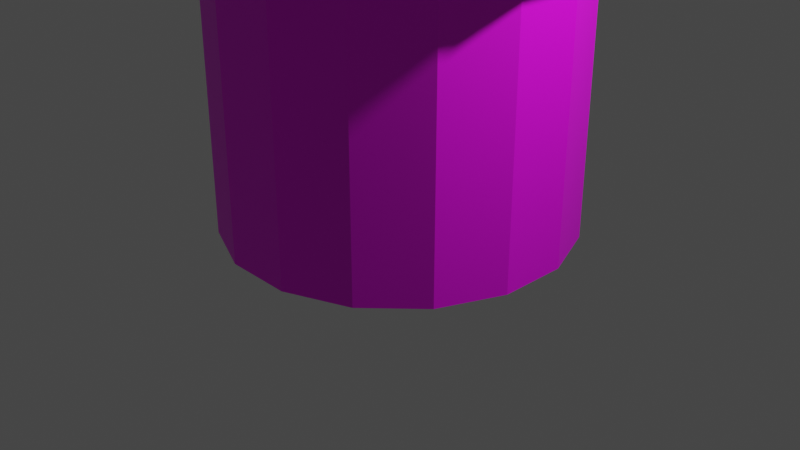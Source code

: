 # Source: Dome_16side_horned_base.blend  (saved by Blender 2.90.8; exported with 4.5.12 LTS)
import bpy
from mathutils import Matrix  # noqa: F401  (used for matrix-valued properties, if any)

bpy.ops.wm.read_factory_settings(use_empty=True)
scene = bpy.context.scene
scene.name = 'Scene'

# ---- collections
col_collection = bpy.data.collections.new('Collection'); scene.collection.children.link(col_collection)

# ---- images (referenced by path relative to the original .blend; pixels are not part of the script)
import os
ASSET_DIR = os.environ.get("B2B_ASSET_DIR", "")  # directory of the original .blend (textures are referenced by path, not embedded)
HERE = os.path.dirname(os.path.abspath(__file__))  # packed textures are extracted next to this script under _unpacked/

def load_image(name, relpath, width, height, colorspace="sRGB"):
    """Load a texture the original file referenced (path relative to the .blend, or extracted next to this script)."""
    p = next((c for c in (os.path.join(HERE, relpath), os.path.join(ASSET_DIR, relpath)) if relpath and os.path.exists(c)), "")
    if p:
        img = bpy.data.images.load(p, check_existing=True)
        img.name = name
    else:  # same state as the original file: an image datablock whose file is absent (Cycles renders it pink)
        img = bpy.data.images.new(name, width, height)
        img.source = "FILE"
        img.filepath = "//" + (relpath or name)
    img.colorspace_settings.name = colorspace
    return img
img_texture_structures_png = load_image('Texture_Structures.png', 'Texture_Structures.png', 1024, 1024, 'sRGB')

# ---- materials (node trees are filled in below, after node groups)
mat_texture_dome_16side_horned_base = bpy.data.materials.new('Texture_Dome_16side_Horned_Base')
mat_texture_dome_16side_horned_base.use_transparent_shadow = False

# ---- material node trees
mat_texture_dome_16side_horned_base.use_nodes = True; mat_texture_dome_16side_horned_base.node_tree.nodes.clear()
_N = mat_texture_dome_16side_horned_base.node_tree.nodes; _L = mat_texture_dome_16side_horned_base.node_tree.links
n0 = _N.new('ShaderNodeBsdfPrincipled'); n0.name = 'Principled BSDF'; n0.location = (10, 300)
n0.distribution = 'GGX'
n0.subsurface_method = 'BURLEY'
n0.inputs[3].default_value = 1.45
n0.inputs[27].default_value = (0.0, 0.0, 0.0, 1.0)
n0.inputs[28].default_value = 1.0
n1 = _N.new('ShaderNodeOutputMaterial'); n1.name = 'Material Output'; n1.location = (300, 300)
n2 = _N.new('ShaderNodeTexImage'); n2.name = 'Image Texture'; n2.location = (-414, 227)
n2.image = img_texture_structures_png
_L.new(n0.outputs[0], n1.inputs[0])
_L.new(n2.outputs[0], n0.inputs[0])
n1.is_active_output = True

# ---- world
world_world = bpy.data.worlds.new('World'); scene.world = world_world
world_world.use_nodes = True; world_world.node_tree.nodes.clear()
_N = world_world.node_tree.nodes; _L = world_world.node_tree.links
n0 = _N.new('ShaderNodeOutputWorld'); n0.name = 'World Output'; n0.location = (300, 300)
n1 = _N.new('ShaderNodeBackground'); n1.name = 'Background'; n1.location = (10, 300)
n1.inputs[0].default_value = (0.05088, 0.05088, 0.05088, 1.0)
_L.new(n1.outputs[0], n0.inputs[0])
n0.is_active_output = True
world_world.color = (0.05088, 0.05088, 0.05088)
world_world.use_sun_shadow = False
world_world.sun_shadow_jitter_overblur = 0.0

# ---- cameras
cam_camera = bpy.data.cameras.new('Camera')
cam_camera.clip_end = 100.0
cam_camera.ortho_scale = 7.314

# ---- lights
light_light = bpy.data.lights.new('Light', 'POINT')
light_light.transmission_factor = 0.0
light_light.energy = 1000.0
light_light.shadow_soft_size = 0.1
light_light.shadow_maximum_resolution = 0.006
light_light.use_absolute_resolution = True

# ---- meshes
me_cylinder_038 = bpy.data.meshes.new('Cylinder.038')
me_cylinder_038.from_pydata([(-0.3534, 1.777, -1.192e-07), (-0.3534, 1.777, 3.179), (0.3534, 1.777, -1.192e-07), (0.3534, 1.777, 3.179), (1.006, 1.506, -1.192e-07), (1.006, 1.506, 3.179), (1.506, 1.006, -1.192e-07), (1.506, 1.006, 3.179), (1.777, 0.3534, -1.192e-07), (1.777, 0.3534, 3.179), (1.777, -0.3534, -1.192e-07), (1.777, -0.3534, 3.179), (1.506, -1.006, -1.192e-07), (1.506, -1.006, 3.179), (1.006, -1.506, 3.179), (0.3534, -1.777, 3.179), (-0.3534, -1.777, 3.179), (-1.006, -1.506, 3.179), (-1.506, -1.006, -1.192e-07), (-1.506, -1.006, 3.179), (-1.777, -0.3534, -1.192e-07), (-1.777, -0.3534, 3.179), (-1.777, 0.3534, -1.192e-07), (-1.777, 0.3534, 3.179), (-1.506, 1.006, -1.192e-07), (-1.506, 1.006, 3.179), (-1.006, 1.506, -1.192e-07), (-1.006, 1.506, 3.179), (0.4317, 2.17, 3.179), (-0.4317, 2.17, 3.179), (1.229, 1.84, 3.179), (1.84, 1.229, 3.179), (2.17, 0.4317, 3.179), (2.17, -0.4317, 3.179), (1.84, -1.229, 3.179), (1.229, -1.84, 3.179), (0.4317, -2.17, 3.179), (-0.4317, -2.17, 3.179), (-1.229, -1.84, 3.179), (-1.84, -1.229, 3.179), (-2.17, -0.4317, 3.179), (-2.17, 0.4317, 3.179), (-1.84, 1.229, 3.179), (-1.229, 1.84, 3.179), (2.17, 0.4317, 3.594), (1.84, -1.229, 3.594), (-1.229, -1.84, 3.594), (-1.84, 1.229, 3.594), (-1.229, 1.84, 3.594), (0.4317, 2.17, 3.594), (-0.4317, 2.17, 3.594), (1.229, 1.84, 3.594), (1.84, 1.229, 3.594), (2.17, -0.4317, 3.594), (1.229, -1.84, 3.594), (0.4317, -2.17, 3.594), (-0.4317, -2.17, 3.594), (-1.84, -1.229, 3.594), (-2.17, -0.4317, 3.594), (-2.17, 0.4317, 3.594), (-0.3672, 1.846, 3.594), (1.565, -1.046, 3.594), (-1.565, 1.046, 3.594), (0.2803, 1.409, 4.324), (0.7983, 1.195, 4.324), (1.195, 0.7983, 4.324), (1.409, 0.2803, 4.324), (1.195, -0.7983, 4.324), (0.7983, -1.195, 4.324), (-0.2803, -1.409, 4.324), (-1.195, -0.7983, 4.324), (-1.409, 0.2803, 4.324), (-0.7983, 1.195, 4.324), (0.2959, 0.4428, 4.965), (0.5224, -0.1039, 4.965), (-0.1039, -0.5224, 4.965), (0.1039, 0.5224, 5.064), (-0.1039, 0.5224, 5.064), (0.2959, 0.4428, 5.064), (0.4428, 0.2959, 5.064), (0.5224, 0.1039, 5.064), (0.5224, -0.1039, 5.064), (0.4428, -0.2959, 5.064), (0.2959, -0.4428, 5.064), (0.1039, -0.5224, 5.064), (-0.1039, -0.5224, 5.064), (-0.2959, -0.4428, 5.064), (-0.4428, -0.2959, 5.064), (-0.5224, -0.1039, 5.064), (-0.5224, 0.1039, 5.064), (-0.4428, 0.2959, 5.064), (-0.2959, 0.4428, 5.064), (0.07579, 0.381, 5.064), (-0.07579, 0.381, 5.064), (0.2158, 0.323, 5.064), (0.323, 0.2158, 5.064), (0.381, 0.07579, 5.064), (0.381, -0.07579, 5.064), (0.323, -0.2158, 5.064), (0.2158, -0.323, 5.064), (0.07579, -0.381, 5.064), (-0.07579, -0.381, 5.064), (-0.2158, -0.323, 5.064), (-0.323, -0.2158, 5.064), (-0.381, -0.07579, 5.064), (-0.381, 0.07579, 5.064), (-0.323, 0.2158, 5.064), (-0.2158, 0.323, 5.064), (0.02526, 0.127, 6.148), (-0.02526, 0.127, 6.148), (0.07193, 0.1076, 6.148), (0.1077, 0.07193, 6.148), (0.127, 0.02525, 6.148), (0.127, -0.02526, 6.148), (0.1077, -0.07193, 6.148), (0.07193, -0.1077, 6.148), (0.02526, -0.127, 6.148), (-0.02526, -0.127, 6.148), (-0.07193, -0.1077, 6.148), (-0.1076, -0.07193, 6.148), (-0.127, -0.02526, 6.148), (-0.127, 0.02525, 6.148), (-0.1076, 0.07193, 6.148), (-0.07193, 0.1076, 6.148), (-0.3534, 1.777, 3.02), (0.3534, 1.777, 3.02), (1.006, 1.506, 3.02), (1.506, 1.006, 3.02), (1.777, 0.3534, 3.02), (1.777, -0.3534, 3.02), (1.506, -1.006, 3.02), (1.006, -1.506, 3.02), (0.3534, -1.777, 3.02), (-0.3534, -1.777, 3.02), (-1.006, -1.506, 3.02), (-1.506, -1.006, 3.02), (-1.777, -0.3534, 3.02), (-1.777, 0.3534, 3.02), (-1.506, 1.006, 3.02), (-1.006, 1.506, 3.02), (0.3534, 1.777, 2.393), (1.006, 1.506, 2.393), (1.506, 1.006, 2.393), (1.777, 0.3534, 2.393), (1.777, -0.3534, 2.393), (1.506, -1.006, 2.393), (1.006, -1.506, 2.393), (-1.006, -1.506, 2.393), (-1.506, -1.006, 2.393), (-1.777, -0.3534, 2.393), (-1.777, 0.3534, 2.393), (-1.506, 1.006, 2.393), (-1.006, 1.506, 2.393), (-0.3534, 1.777, 2.393), (0.3534, 1.777, 1.639), (1.006, 1.506, 1.639), (1.506, 1.006, 1.639), (1.777, 0.3534, 1.639), (1.777, -0.3534, 1.639), (1.506, -1.006, 1.639), (1.006, -1.506, 1.639), (-1.006, -1.506, 1.639), (-1.506, -1.006, 1.639), (-1.777, -0.3534, 1.639), (-1.777, 0.3534, 1.639), (-1.506, 1.006, 1.639), (-1.006, 1.506, 1.639), (-0.3534, 1.777, 1.639), (0.3534, 1.777, 0.7719), (1.006, 1.506, 0.7719), (1.506, 1.006, 0.7719), (1.777, 0.3534, 0.7719), (1.777, -0.3534, 0.7719), (1.506, -1.006, 0.7719), (0.3534, -1.777, 0.7719), (-0.3534, -1.777, 0.7719), (-1.006, -1.506, 0.7719), (-1.506, -1.006, 0.7719), (-1.777, -0.3534, 0.7719), (-1.777, 0.3534, 0.7719), (-1.506, 1.006, 0.7719), (-1.006, 1.506, 0.7719), (-0.3534, 1.777, 0.7719), (-1.846, -0.3672, 3.594), (-1.846, 0.3672, 3.594), (-1.046, 1.565, 3.594), (-0.2803, 1.409, 4.324), (1.409, -0.2803, 4.324), (0.2803, -1.409, 4.324), (-0.7983, -1.195, 4.324), (-1.409, -0.2803, 4.324), (-1.195, 0.7983, 4.324), (0.1039, 0.5224, 4.965), (0.4428, 0.2959, 4.965), (0.5224, 0.1039, 4.965), (-0.4428, -0.2959, 4.965), (-0.5224, 0.1039, 4.965), (-0.2959, 0.4428, 4.965), (1.006, -1.506, 0.7719), (1.006, -1.506, -1.192e-07), (-1.006, -1.506, -1.192e-07), (-0.3534, -1.777, 5.96e-07), (0.3534, -1.777, 5.96e-07), (-0.3534, -1.777, 2.393), (0.3534, -1.777, 2.393), (-0.3534, -1.777, 1.639), (0.3534, -1.777, 1.639), (3.051e-07, -3.565e-06, 6.148), (1.846, -0.3672, 3.594), (1.846, 0.3672, 3.594), (1.565, 1.046, 3.594), (0.3672, -1.846, 3.594), (1.046, -1.565, 3.594), (-0.3672, -1.846, 3.594), (-1.046, -1.565, 3.594), (-0.1039, 0.5224, 4.965), (-0.2959, -0.4428, 4.965), (-0.5224, -0.1039, 4.965), (-0.4428, 0.2959, 4.965), (0.3672, 1.846, 3.594), (1.046, 1.565, 3.594), (-1.565, -1.046, 3.594), (0.4428, -0.2959, 4.965), (0.2959, -0.4428, 4.965), (0.1039, -0.5224, 4.965)], [], [(124, 1, 3, 125), (125, 3, 5, 126), (126, 5, 7, 127), (127, 7, 9, 128), (128, 9, 11, 129), (129, 11, 13, 130), (130, 13, 14, 131), (131, 14, 15, 132), (132, 15, 16, 133), (133, 16, 17, 134), (134, 17, 19, 135), (135, 19, 21, 136), (136, 21, 23, 137), (137, 23, 25, 138), (13, 11, 33, 34), (138, 25, 27, 139), (139, 27, 1, 124), (35, 34, 45, 54), (19, 17, 38, 39), (1, 27, 43, 29), (9, 7, 31, 32), (16, 15, 36, 37), (25, 23, 41, 42), (5, 3, 28, 30), (14, 13, 34, 35), (21, 19, 39, 40), (11, 9, 32, 33), (17, 16, 37, 38), (27, 25, 42, 43), (7, 5, 30, 31), (15, 14, 35, 36), (3, 1, 29, 28), (23, 21, 40, 41), (43, 42, 47, 48), (36, 35, 54, 55), (28, 29, 50, 49), (29, 43, 48, 50), (37, 36, 55, 56), (30, 28, 49, 51), (38, 37, 56, 46), (31, 30, 51, 52), (39, 38, 46, 57), (32, 31, 52, 44), (40, 39, 57, 58), (33, 32, 44, 53), (41, 40, 58, 59), (34, 33, 53, 45), (42, 41, 59, 47), (54, 45, 61, 212), (214, 213, 69, 189), (48, 47, 62, 185), (55, 54, 212, 211), (49, 50, 60, 219), (50, 48, 185, 60), (56, 55, 211, 213), (51, 49, 219, 220), (46, 56, 213, 214), (52, 51, 220, 210), (57, 46, 214, 221), (44, 52, 210, 209), (58, 57, 221, 183), (53, 44, 209, 208), (59, 58, 183, 184), (45, 53, 208, 61), (47, 59, 184, 62), (72, 191, 218, 197), (210, 220, 64, 65), (221, 214, 189, 70), (209, 210, 65, 66), (183, 221, 70, 190), (208, 209, 66, 187), (184, 183, 190, 71), (61, 208, 187, 67), (62, 184, 71, 191), (212, 61, 67, 68), (185, 62, 191, 72), (211, 212, 68, 188), (219, 60, 186, 63), (60, 185, 72, 186), (213, 211, 188, 69), (220, 219, 63, 64), (196, 217, 88, 89), (188, 68, 223, 224), (63, 186, 215, 192), (186, 72, 197, 215), (69, 188, 224, 75), (64, 63, 192, 73), (189, 69, 75, 216), (65, 64, 73, 193), (70, 189, 216, 195), (66, 65, 193, 194), (190, 70, 195, 217), (187, 66, 194, 74), (71, 190, 217, 196), (67, 187, 74, 222), (191, 71, 196, 218), (68, 67, 222, 223), (79, 78, 94, 95), (222, 74, 81, 82), (218, 196, 89, 90), (223, 222, 82, 83), (197, 218, 90, 91), (224, 223, 83, 84), (192, 215, 77, 76), (215, 197, 91, 77), (75, 224, 84, 85), (73, 192, 76, 78), (216, 75, 85, 86), (193, 73, 78, 79), (195, 216, 86, 87), (194, 193, 79, 80), (217, 195, 87, 88), (74, 194, 80, 81), (100, 99, 115, 116), (87, 86, 102, 103), (80, 79, 95, 96), (88, 87, 103, 104), (81, 80, 96, 97), (89, 88, 104, 105), (82, 81, 97, 98), (90, 89, 105, 106), (83, 82, 98, 99), (91, 90, 106, 107), (84, 83, 99, 100), (76, 77, 93, 92), (77, 91, 107, 93), (85, 84, 100, 101), (78, 76, 92, 94), (86, 85, 101, 102), (92, 93, 109, 108), (93, 107, 123, 109), (101, 100, 116, 117), (94, 92, 108, 110), (102, 101, 117, 118), (95, 94, 110, 111), (103, 102, 118, 119), (96, 95, 111, 112), (104, 103, 119, 120), (97, 96, 112, 113), (105, 104, 120, 121), (98, 97, 113, 114), (106, 105, 121, 122), (99, 98, 114, 115), (107, 106, 122, 123), (152, 139, 124, 153), (151, 138, 139, 152), (150, 137, 138, 151), (149, 136, 137, 150), (148, 135, 136, 149), (147, 134, 135, 148), (145, 130, 131, 146), (144, 129, 130, 145), (143, 128, 129, 144), (142, 127, 128, 143), (141, 126, 127, 142), (140, 125, 126, 141), (153, 124, 125, 140), (167, 153, 140, 154), (154, 140, 141, 155), (155, 141, 142, 156), (156, 142, 143, 157), (157, 143, 144, 158), (158, 144, 145, 159), (159, 145, 146, 160), (161, 147, 148, 162), (162, 148, 149, 163), (163, 149, 150, 164), (164, 150, 151, 165), (165, 151, 152, 166), (166, 152, 153, 167), (181, 166, 167, 182), (180, 165, 166, 181), (179, 164, 165, 180), (178, 163, 164, 179), (177, 162, 163, 178), (176, 161, 162, 177), (173, 159, 160, 198), (172, 158, 159, 173), (171, 157, 158, 172), (170, 156, 157, 171), (169, 155, 156, 170), (168, 154, 155, 169), (182, 167, 154, 168), (0, 182, 168, 2), (2, 168, 169, 4), (4, 169, 170, 6), (6, 170, 171, 8), (8, 171, 172, 10), (10, 172, 173, 12), (12, 173, 198, 199), (200, 176, 177, 18), (18, 177, 178, 20), (20, 178, 179, 22), (22, 179, 180, 24), (24, 180, 181, 26), (26, 181, 182, 0), (205, 175, 174, 206), (205, 161, 176, 175), (174, 175, 201, 202), (200, 201, 175, 176), (198, 174, 202, 199), (206, 174, 198, 160), (133, 203, 204, 132), (133, 134, 147, 203), (132, 204, 146, 131), (203, 205, 206, 204), (203, 147, 161, 205), (204, 206, 160, 146), (108, 109, 207), (109, 123, 207), (123, 122, 207), (122, 121, 207), (121, 120, 207), (120, 119, 207), (119, 118, 207), (118, 117, 207), (117, 116, 207), (116, 115, 207), (115, 114, 207), (114, 113, 207), (113, 112, 207), (112, 111, 207), (111, 110, 207), (110, 108, 207)])
_uv = me_cylinder_038.uv_layers.new(name='UVMap')
_uv.uv.foreach_set('vector', [0.1025, 0.2949, 0.1025, 0.3057, 0.04297, 0.3057, 0.04297, 0.2949, 0.9824, 0.2949, 0.9824, 0.3057, 0.9238, 0.3057, 0.9238, 0.2949, 0.9238, 0.2949, 0.9238, 0.3057, 0.8652, 0.3057, 0.8652, 0.2949, 0.8652, 0.2949, 0.8652, 0.3057, 0.8066, 0.3057, 0.8066, 0.2949, 0.8066, 0.2949, 0.8066, 0.3057, 0.748, 0.3057, 0.748, 0.2949, 0.748, 0.2949, 0.748, 0.3057, 0.6895, 0.3057, 0.6895, 0.2949, 0.6895, 0.2949, 0.6895, 0.3057, 0.6309, 0.3057, 0.6309, 0.2949, 0.6309, 0.2949, 0.6309, 0.3057, 0.5713, 0.3057, 0.5713, 0.2949, 0.5713, 0.2949, 0.5713, 0.3057, 0.5127, 0.3057, 0.5127, 0.2949, 0.5127, 0.2949, 0.5127, 0.3057, 0.4541, 0.3057, 0.4541, 0.2949, 0.4541, 0.2949, 0.4541, 0.3057, 0.3955, 0.3057, 0.3955, 0.2949, 0.3955, 0.2949, 0.3955, 0.3057, 0.3369, 0.3057, 0.3369, 0.2949, 0.3369, 0.2949, 0.3369, 0.3057, 0.2783, 0.3057, 0.2783, 0.2949, 0.2783, 0.2949, 0.2783, 0.3057, 0.2197, 0.3057, 0.2197, 0.2949, 0.6895, 0.3057, 0.748, 0.3057, 0.748, 0.3301, 0.6895, 0.3301, 0.2197, 0.2949, 0.2197, 0.3057, 0.1611, 0.3057, 0.1611, 0.2949, 0.1611, 0.2949, 0.1611, 0.3057, 0.1025, 0.3057, 0.1025, 0.2949, 0.6309, 0.3301, 0.6895, 0.3301, 0.6895, 0.3564, 0.6309, 0.3564, 0.3955, 0.3057, 0.4541, 0.3057, 0.4541, 0.3301, 0.3955, 0.3301, 0.1025, 0.3057, 0.1611, 0.3057, 0.1611, 0.3301, 0.1025, 0.3301, 0.8066, 0.3057, 0.8652, 0.3057, 0.8652, 0.3301, 0.8066, 0.3301, 0.5127, 0.3057, 0.5713, 0.3057, 0.5713, 0.3301, 0.5127, 0.3301, 0.2197, 0.3057, 0.2783, 0.3057, 0.2783, 0.3301, 0.2197, 0.3301, 0.9238, 0.3057, 0.9824, 0.3057, 0.9824, 0.3301, 0.9238, 0.3301, 0.6309, 0.3057, 0.6895, 0.3057, 0.6895, 0.3301, 0.6309, 0.3301, 0.3369, 0.3057, 0.3955, 0.3057, 0.3955, 0.3301, 0.3369, 0.3301, 0.748, 0.3057, 0.8066, 0.3057, 0.8066, 0.3301, 0.748, 0.3301, 0.4541, 0.3057, 0.5127, 0.3057, 0.5127, 0.3301, 0.4541, 0.3301, 0.1611, 0.3057, 0.2197, 0.3057, 0.2197, 0.3301, 0.1611, 0.3301, 0.8652, 0.3057, 0.9238, 0.3057, 0.9238, 0.3301, 0.8652, 0.3301, 0.5713, 0.3057, 0.6309, 0.3057, 0.6309, 0.3301, 0.5713, 0.3301, 0.04297, 0.3057, 0.1025, 0.3057, 0.1025, 0.3301, 0.04297, 0.3301, 0.2783, 0.3057, 0.3369, 0.3057, 0.3369, 0.3301, 0.2783, 0.3301, 0.1611, 0.3301, 0.2197, 0.3301, 0.2197, 0.3564, 0.1611, 0.3564, 0.5713, 0.3301, 0.6309, 0.3301, 0.6309, 0.3564, 0.5713, 0.3564, 0.04297, 0.3301, 0.1025, 0.3301, 0.1025, 0.3564, 0.04297, 0.3564, 0.1025, 0.3301, 0.1611, 0.3301, 0.1611, 0.3564, 0.1025, 0.3564, 0.5127, 0.3301, 0.5713, 0.3301, 0.5713, 0.3564, 0.5127, 0.3564, 0.9238, 0.3301, 0.9824, 0.3301, 0.9824, 0.3564, 0.9238, 0.3564, 0.4541, 0.3301, 0.5127, 0.3301, 0.5127, 0.3564, 0.4541, 0.3564, 0.8652, 0.3301, 0.9238, 0.3301, 0.9238, 0.3564, 0.8652, 0.3564, 0.3955, 0.3301, 0.4541, 0.3301, 0.4541, 0.3564, 0.3955, 0.3564, 0.8066, 0.3301, 0.8652, 0.3301, 0.8652, 0.3564, 0.8066, 0.3564, 0.3369, 0.3301, 0.3955, 0.3301, 0.3955, 0.3564, 0.3369, 0.3564, 0.748, 0.3301, 0.8066, 0.3301, 0.8066, 0.3564, 0.748, 0.3564, 0.2783, 0.3301, 0.3369, 0.3301, 0.3369, 0.3564, 0.2783, 0.3564, 0.6895, 0.3301, 0.748, 0.3301, 0.748, 0.3564, 0.6895, 0.3564, 0.2197, 0.3301, 0.2783, 0.3301, 0.2783, 0.3564, 0.2197, 0.3564, 0.6309, 0.3564, 0.6895, 0.3564, 0.6895, 0.377, 0.6309, 0.377, 0.2852, 0.9199, 0.2686, 0.8906, 0.2939, 0.8877, 0.3057, 0.9102, 0.1611, 0.3564, 0.2197, 0.3564, 0.2197, 0.377, 0.1611, 0.377, 0.5713, 0.3564, 0.6309, 0.3564, 0.6309, 0.377, 0.5713, 0.377, 0.04297, 0.3564, 0.1025, 0.3564, 0.1025, 0.377, 0.04297, 0.377, 0.1025, 0.3564, 0.1611, 0.3564, 0.1611, 0.377, 0.1025, 0.377, 0.5127, 0.3564, 0.5713, 0.3564, 0.5713, 0.377, 0.5127, 0.377, 0.9238, 0.3564, 0.9824, 0.3564, 0.9824, 0.377, 0.9238, 0.377, 0.4541, 0.3564, 0.5127, 0.3564, 0.5127, 0.377, 0.4541, 0.377, 0.8652, 0.3564, 0.9238, 0.3564, 0.9238, 0.377, 0.8652, 0.377, 0.3955, 0.3564, 0.4541, 0.3564, 0.4541, 0.377, 0.3955, 0.377, 0.8066, 0.3564, 0.8652, 0.3564, 0.8652, 0.377, 0.8066, 0.377, 0.3369, 0.3564, 0.3955, 0.3564, 0.3955, 0.377, 0.3369, 0.377, 0.748, 0.3564, 0.8066, 0.3564, 0.8066, 0.377, 0.748, 0.377, 0.2783, 0.3564, 0.3369, 0.3564, 0.3369, 0.377, 0.2783, 0.377, 0.6895, 0.3564, 0.748, 0.3564, 0.748, 0.377, 0.6895, 0.377, 0.2197, 0.3564, 0.2783, 0.3564, 0.2783, 0.377, 0.2197, 0.377, 0.4443, 0.9102, 0.4209, 0.9268, 0.3926, 0.8945, 0.4004, 0.8877, 0.4355, 0.8076, 0.4648, 0.8301, 0.4443, 0.8398, 0.4209, 0.8232, 0.3145, 0.9424, 0.2852, 0.9199, 0.3057, 0.9102, 0.3291, 0.9268, 0.3965, 0.7949, 0.4355, 0.8076, 0.4209, 0.8232, 0.3916, 0.8145, 0.3535, 0.9551, 0.3145, 0.9424, 0.3291, 0.9268, 0.3584, 0.9355, 0.3535, 0.7949, 0.3965, 0.7949, 0.3916, 0.8145, 0.3584, 0.8145, 0.3965, 0.9551, 0.3535, 0.9551, 0.3584, 0.9355, 0.3916, 0.9355, 0.3145, 0.8076, 0.3535, 0.7949, 0.3584, 0.8145, 0.3291, 0.8232, 0.4355, 0.9424, 0.3965, 0.9551, 0.3916, 0.9355, 0.4209, 0.9268, 0.2852, 0.8301, 0.3145, 0.8076, 0.3291, 0.8232, 0.3057, 0.8398, 0.4648, 0.9199, 0.4355, 0.9424, 0.4209, 0.9268, 0.4443, 0.9102, 0.2686, 0.8594, 0.2852, 0.8301, 0.3057, 0.8398, 0.2939, 0.8623, 0.4814, 0.8594, 0.4814, 0.8906, 0.4561, 0.8877, 0.4561, 0.8623, 0.4814, 0.8906, 0.4648, 0.9199, 0.4443, 0.9102, 0.4561, 0.8877, 0.2686, 0.8906, 0.2686, 0.8594, 0.2939, 0.8623, 0.2939, 0.8877, 0.4648, 0.8301, 0.4814, 0.8594, 0.4561, 0.8623, 0.4443, 0.8398, 0.2354, 0.5859, 0.2637, 0.5654, 0.2734, 0.5762, 0.251, 0.5928, 0.2939, 0.8623, 0.3057, 0.8398, 0.3496, 0.8623, 0.3447, 0.8701, 0.4561, 0.8623, 0.4561, 0.8877, 0.4053, 0.8799, 0.4053, 0.8701, 0.4561, 0.8877, 0.4443, 0.9102, 0.4004, 0.8877, 0.4053, 0.8799, 0.2939, 0.8877, 0.2939, 0.8623, 0.3447, 0.8701, 0.3447, 0.8799, 0.4443, 0.8398, 0.4561, 0.8623, 0.4053, 0.8701, 0.4004, 0.8623, 0.3057, 0.9102, 0.2939, 0.8877, 0.3447, 0.8799, 0.3496, 0.8877, 0.4209, 0.8232, 0.4443, 0.8398, 0.4004, 0.8623, 0.3926, 0.8555, 0.3291, 0.9268, 0.3057, 0.9102, 0.3496, 0.8877, 0.3584, 0.8945, 0.3916, 0.8145, 0.4209, 0.8232, 0.3926, 0.8555, 0.3809, 0.8525, 0.3584, 0.9355, 0.3291, 0.9268, 0.3584, 0.8945, 0.3691, 0.8975, 0.3584, 0.8145, 0.3916, 0.8145, 0.3809, 0.8525, 0.3691, 0.8525, 0.3916, 0.9355, 0.3584, 0.9355, 0.3691, 0.8975, 0.3809, 0.8975, 0.3291, 0.8232, 0.3584, 0.8145, 0.3691, 0.8525, 0.3584, 0.8555, 0.4209, 0.9268, 0.3916, 0.9355, 0.3809, 0.8975, 0.3926, 0.8945, 0.3057, 0.8398, 0.3291, 0.8232, 0.3584, 0.8555, 0.3496, 0.8623, 0.3379, 0.6904, 0.3047, 0.6914, 0.3086, 0.6738, 0.333, 0.6738, 0.4199, 0.6426, 0.4062, 0.6699, 0.3906, 0.6631, 0.4023, 0.6406, 0.2197, 0.6133, 0.2354, 0.5859, 0.251, 0.5928, 0.2373, 0.6162, 0.4189, 0.6133, 0.4199, 0.6426, 0.4023, 0.6406, 0.4023, 0.6162, 0.2197, 0.6436, 0.2197, 0.6133, 0.2373, 0.6162, 0.2373, 0.6406, 0.4043, 0.5859, 0.4189, 0.6133, 0.4023, 0.6162, 0.3896, 0.5938, 0.2627, 0.6943, 0.2344, 0.6719, 0.249, 0.6641, 0.2725, 0.6826, 0.2344, 0.6719, 0.2197, 0.6436, 0.2373, 0.6406, 0.249, 0.6641, 0.376, 0.5654, 0.4043, 0.5859, 0.3896, 0.5938, 0.3662, 0.5762, 0.3018, 0.7051, 0.2627, 0.6943, 0.2725, 0.6826, 0.3047, 0.6914, 0.3398, 0.5537, 0.376, 0.5654, 0.3662, 0.5762, 0.3369, 0.5674, 0.3428, 0.7041, 0.3018, 0.7051, 0.3047, 0.6914, 0.3379, 0.6904, 0.2998, 0.5537, 0.3398, 0.5537, 0.3369, 0.5674, 0.3037, 0.5664, 0.3789, 0.6914, 0.3428, 0.7041, 0.3379, 0.6904, 0.3682, 0.6807, 0.2637, 0.5654, 0.2998, 0.5537, 0.3037, 0.5664, 0.2734, 0.5762, 0.4062, 0.6699, 0.3789, 0.6914, 0.3682, 0.6807, 0.3906, 0.6631, 0.3711, 0.6025, 0.3799, 0.6191, 0.3223, 0.6279, 0.3223, 0.6279, 0.3037, 0.5664, 0.3369, 0.5674, 0.332, 0.583, 0.3086, 0.583, 0.3682, 0.6807, 0.3379, 0.6904, 0.333, 0.6738, 0.3555, 0.667, 0.2734, 0.5762, 0.3037, 0.5664, 0.3086, 0.583, 0.2861, 0.5898, 0.3906, 0.6631, 0.3682, 0.6807, 0.3555, 0.667, 0.3711, 0.6533, 0.251, 0.5928, 0.2734, 0.5762, 0.2861, 0.5898, 0.2695, 0.6025, 0.4023, 0.6406, 0.3906, 0.6631, 0.3711, 0.6533, 0.3809, 0.6367, 0.2373, 0.6162, 0.251, 0.5928, 0.2695, 0.6025, 0.2598, 0.6191, 0.4023, 0.6162, 0.4023, 0.6406, 0.3809, 0.6367, 0.3799, 0.6191, 0.2373, 0.6406, 0.2373, 0.6162, 0.2598, 0.6191, 0.2598, 0.6377, 0.3896, 0.5938, 0.4023, 0.6162, 0.3799, 0.6191, 0.3711, 0.6025, 0.2725, 0.6826, 0.249, 0.6641, 0.2695, 0.6533, 0.2871, 0.666, 0.249, 0.6641, 0.2373, 0.6406, 0.2598, 0.6377, 0.2695, 0.6533, 0.3662, 0.5762, 0.3896, 0.5938, 0.3711, 0.6025, 0.3545, 0.5898, 0.3047, 0.6914, 0.2725, 0.6826, 0.2871, 0.666, 0.3086, 0.6738, 0.3369, 0.5674, 0.3662, 0.5762, 0.3545, 0.5898, 0.332, 0.583, 0.2871, 0.666, 0.2695, 0.6533, 0.3184, 0.6289, 0.3184, 0.6299, 0.2695, 0.6533, 0.2598, 0.6377, 0.3184, 0.6289, 0.3184, 0.6289, 0.3545, 0.5898, 0.3711, 0.6025, 0.3223, 0.6279, 0.3213, 0.627, 0.3086, 0.6738, 0.2871, 0.666, 0.3184, 0.6299, 0.3193, 0.6299, 0.332, 0.583, 0.3545, 0.5898, 0.3213, 0.627, 0.3213, 0.627, 0.333, 0.6738, 0.3086, 0.6738, 0.3193, 0.6299, 0.3203, 0.6299, 0.3086, 0.583, 0.332, 0.583, 0.3213, 0.627, 0.3203, 0.627, 0.3555, 0.667, 0.333, 0.6738, 0.3203, 0.6299, 0.3213, 0.6299, 0.2861, 0.5898, 0.3086, 0.583, 0.3203, 0.627, 0.3193, 0.627, 0.3711, 0.6533, 0.3555, 0.667, 0.3213, 0.6299, 0.3223, 0.6299, 0.2695, 0.6025, 0.2861, 0.5898, 0.3193, 0.627, 0.3184, 0.6279, 0.3809, 0.6367, 0.3711, 0.6533, 0.3223, 0.6299, 0.3223, 0.6289, 0.2598, 0.6191, 0.2695, 0.6025, 0.3184, 0.6279, 0.3184, 0.6279, 0.3799, 0.6191, 0.3809, 0.6367, 0.3223, 0.6289, 0.3223, 0.6279, 0.2598, 0.6377, 0.2598, 0.6191, 0.3184, 0.6279, 0.3184, 0.6289, 0.1611, 0.2656, 0.1611, 0.2949, 0.1025, 0.2949, 0.1025, 0.2656, 0.2197, 0.2656, 0.2197, 0.2949, 0.1611, 0.2949, 0.1611, 0.2656, 0.2783, 0.2656, 0.2783, 0.2949, 0.2197, 0.2949, 0.2197, 0.2656, 0.3369, 0.2656, 0.3369, 0.2949, 0.2783, 0.2949, 0.2783, 0.2656, 0.3955, 0.2656, 0.3955, 0.2949, 0.3369, 0.2949, 0.3369, 0.2656, 0.4541, 0.2656, 0.4541, 0.2949, 0.3955, 0.2949, 0.3955, 0.2656, 0.6895, 0.2656, 0.6895, 0.2949, 0.6309, 0.2949, 0.6309, 0.2656, 0.748, 0.2656, 0.748, 0.2949, 0.6895, 0.2949, 0.6895, 0.2656, 0.8066, 0.2656, 0.8066, 0.2949, 0.748, 0.2949, 0.748, 0.2656, 0.8652, 0.2656, 0.8652, 0.2949, 0.8066, 0.2949, 0.8066, 0.2656, 0.9238, 0.2656, 0.9238, 0.2949, 0.8652, 0.2949, 0.8652, 0.2656, 0.9824, 0.2656, 0.9824, 0.2949, 0.9238, 0.2949, 0.9238, 0.2656, 0.1025, 0.2656, 0.1025, 0.2949, 0.04297, 0.2949, 0.04297, 0.2656, 0.1025, 0.2246, 0.1025, 0.2656, 0.04297, 0.2656, 0.04297, 0.2246, 0.9824, 0.2246, 0.9824, 0.2656, 0.9238, 0.2656, 0.9238, 0.2246, 0.9238, 0.2246, 0.9238, 0.2656, 0.8652, 0.2656, 0.8652, 0.2246, 0.8652, 0.2246, 0.8652, 0.2656, 0.8066, 0.2656, 0.8066, 0.2246, 0.8066, 0.2246, 0.8066, 0.2656, 0.748, 0.2656, 0.748, 0.2246, 0.748, 0.2246, 0.748, 0.2656, 0.6895, 0.2656, 0.6895, 0.2246, 0.6895, 0.2246, 0.6895, 0.2656, 0.6309, 0.2656, 0.6309, 0.2246, 0.4541, 0.2246, 0.4541, 0.2656, 0.3955, 0.2656, 0.3955, 0.2246, 0.3955, 0.2246, 0.3955, 0.2656, 0.3369, 0.2656, 0.3369, 0.2246, 0.3369, 0.2246, 0.3369, 0.2656, 0.2783, 0.2656, 0.2783, 0.2246, 0.2783, 0.2246, 0.2783, 0.2656, 0.2197, 0.2656, 0.2197, 0.2246, 0.2197, 0.2246, 0.2197, 0.2656, 0.1611, 0.2656, 0.1611, 0.2246, 0.1611, 0.2246, 0.1611, 0.2656, 0.1025, 0.2656, 0.1025, 0.2246, 0.1611, 0.1855, 0.1611, 0.2246, 0.1025, 0.2246, 0.1025, 0.1855, 0.2197, 0.1855, 0.2197, 0.2246, 0.1611, 0.2246, 0.1611, 0.1855, 0.2783, 0.1855, 0.2783, 0.2246, 0.2197, 0.2246, 0.2197, 0.1855, 0.3369, 0.1855, 0.3369, 0.2246, 0.2783, 0.2246, 0.2783, 0.1855, 0.3955, 0.1855, 0.3955, 0.2246, 0.3369, 0.2246, 0.3369, 0.1855, 0.4541, 0.1855, 0.4541, 0.2246, 0.3955, 0.2246, 0.3955, 0.1855, 0.6895, 0.1855, 0.6895, 0.2246, 0.6309, 0.2246, 0.6309, 0.1855, 0.748, 0.1855, 0.748, 0.2246, 0.6895, 0.2246, 0.6895, 0.1855, 0.8066, 0.1855, 0.8066, 0.2246, 0.748, 0.2246, 0.748, 0.1855, 0.8652, 0.1855, 0.8652, 0.2246, 0.8066, 0.2246, 0.8066, 0.1855, 0.9238, 0.1855, 0.9238, 0.2246, 0.8652, 0.2246, 0.8652, 0.1855, 0.9824, 0.1855, 0.9824, 0.2246, 0.9238, 0.2246, 0.9238, 0.1855, 0.1025, 0.1855, 0.1025, 0.2246, 0.04297, 0.2246, 0.04297, 0.1855, 0.1025, 0.1074, 0.1025, 0.1855, 0.04297, 0.1855, 0.04297, 0.1074, 0.9824, 0.1074, 0.9824, 0.1855, 0.9238, 0.1855, 0.9238, 0.1074, 0.9238, 0.1074, 0.9238, 0.1855, 0.8652, 0.1855, 0.8652, 0.1074, 0.8652, 0.1074, 0.8652, 0.1855, 0.8066, 0.1855, 0.8066, 0.1074, 0.8066, 0.1074, 0.8066, 0.1855, 0.748, 0.1855, 0.748, 0.1074, 0.748, 0.1074, 0.748, 0.1855, 0.6895, 0.1855, 0.6895, 0.1074, 0.6895, 0.1074, 0.6895, 0.1855, 0.6309, 0.1855, 0.6309, 0.1074, 0.4541, 0.1074, 0.4541, 0.1855, 0.3955, 0.1855, 0.3955, 0.1074, 0.3955, 0.1074, 0.3955, 0.1855, 0.3369, 0.1855, 0.3369, 0.1074, 0.3369, 0.1074, 0.3369, 0.1855, 0.2783, 0.1855, 0.2783, 0.1074, 0.2783, 0.1074, 0.2783, 0.1855, 0.2197, 0.1855, 0.2197, 0.1074, 0.2197, 0.1074, 0.2197, 0.1855, 0.1611, 0.1855, 0.1611, 0.1074, 0.1611, 0.1074, 0.1611, 0.1855, 0.1025, 0.1855, 0.1025, 0.1074, 0.5127, 0.2246, 0.5127, 0.1855, 0.5713, 0.1855, 0.5713, 0.2246, 0.5127, 0.2246, 0.4541, 0.2246, 0.4541, 0.1855, 0.5127, 0.1855, 0.5713, 0.1855, 0.5127, 0.1855, 0.5127, 0.1074, 0.5713, 0.1074, 0.4541, 0.1074, 0.5127, 0.1074, 0.5127, 0.1855, 0.4541, 0.1855, 0.6309, 0.1855, 0.5713, 0.1855, 0.5713, 0.1074, 0.6309, 0.1074, 0.5713, 0.2246, 0.5713, 0.1855, 0.6309, 0.1855, 0.6309, 0.2246, 0.5127, 0.2949, 0.5127, 0.2656, 0.5713, 0.2656, 0.5713, 0.2949, 0.5127, 0.2949, 0.4541, 0.2949, 0.4541, 0.2656, 0.5127, 0.2656, 0.5713, 0.2949, 0.5713, 0.2656, 0.6309, 0.2656, 0.6309, 0.2949, 0.5127, 0.2656, 0.5127, 0.2246, 0.5713, 0.2246, 0.5713, 0.2656, 0.5127, 0.2656, 0.4541, 0.2656, 0.4541, 0.2246, 0.5127, 0.2246, 0.5713, 0.2656, 0.5713, 0.2246, 0.6309, 0.2246, 0.6309, 0.2656, 0.3184, 0.6299, 0.3184, 0.6289, 0.3203, 0.6289, 0.3184, 0.6289, 0.3184, 0.6289, 0.3203, 0.6289, 0.3184, 0.6289, 0.3184, 0.6279, 0.3203, 0.6289, 0.3184, 0.6279, 0.3184, 0.6279, 0.3203, 0.6289, 0.3184, 0.6279, 0.3193, 0.627, 0.3203, 0.6289, 0.3193, 0.627, 0.3203, 0.627, 0.3203, 0.6289, 0.3203, 0.627, 0.3213, 0.627, 0.3203, 0.6289, 0.3213, 0.627, 0.3213, 0.627, 0.3203, 0.6289, 0.3213, 0.627, 0.3223, 0.6279, 0.3203, 0.6289, 0.3223, 0.6279, 0.3223, 0.6279, 0.3203, 0.6289, 0.3223, 0.6279, 0.3223, 0.6289, 0.3203, 0.6289, 0.3223, 0.6289, 0.3223, 0.6299, 0.3203, 0.6289, 0.3223, 0.6299, 0.3213, 0.6299, 0.3203, 0.6289, 0.3213, 0.6299, 0.3203, 0.6299, 0.3203, 0.6289, 0.3203, 0.6299, 0.3193, 0.6299, 0.3203, 0.6289, 0.3193, 0.6299, 0.3184, 0.6299, 0.3203, 0.6289])
_uv.active_render = True
_uv = me_cylinder_038.uv_layers.new(name='UVMap.001')
_uv.uv.foreach_set('vector', [0.1025, 0.2949, 0.1025, 0.3057, 0.04297, 0.3057, 0.04297, 0.2949, 0.9824, 0.2949, 0.9824, 0.3057, 0.9238, 0.3057, 0.9238, 0.2949, 0.9238, 0.2949, 0.9238, 0.3057, 0.8652, 0.3057, 0.8652, 0.2949, 0.8652, 0.2949, 0.8652, 0.3057, 0.8066, 0.3057, 0.8066, 0.2949, 0.8066, 0.2949, 0.8066, 0.3057, 0.748, 0.3057, 0.748, 0.2949, 0.748, 0.2949, 0.748, 0.3057, 0.6895, 0.3057, 0.6895, 0.2949, 0.6895, 0.2949, 0.6895, 0.3057, 0.6309, 0.3057, 0.6309, 0.2949, 0.6309, 0.2949, 0.6309, 0.3057, 0.5713, 0.3057, 0.5713, 0.2949, 0.5713, 0.2949, 0.5713, 0.3057, 0.5127, 0.3057, 0.5127, 0.2949, 0.5127, 0.2949, 0.5127, 0.3057, 0.4541, 0.3057, 0.4541, 0.2949, 0.4541, 0.2949, 0.4541, 0.3057, 0.3955, 0.3057, 0.3955, 0.2949, 0.3955, 0.2949, 0.3955, 0.3057, 0.3369, 0.3057, 0.3369, 0.2949, 0.3369, 0.2949, 0.3369, 0.3057, 0.2783, 0.3057, 0.2783, 0.2949, 0.2783, 0.2949, 0.2783, 0.3057, 0.2197, 0.3057, 0.2197, 0.2949, 0.6895, 0.3057, 0.748, 0.3057, 0.748, 0.3301, 0.6895, 0.3301, 0.2197, 0.2949, 0.2197, 0.3057, 0.1611, 0.3057, 0.1611, 0.2949, 0.1611, 0.2949, 0.1611, 0.3057, 0.1025, 0.3057, 0.1025, 0.2949, 0.6309, 0.3301, 0.6895, 0.3301, 0.6895, 0.3564, 0.6309, 0.3564, 0.3955, 0.3057, 0.4541, 0.3057, 0.4541, 0.3301, 0.3955, 0.3301, 0.1025, 0.3057, 0.1611, 0.3057, 0.1611, 0.3301, 0.1025, 0.3301, 0.8066, 0.3057, 0.8652, 0.3057, 0.8652, 0.3301, 0.8066, 0.3301, 0.5127, 0.3057, 0.5713, 0.3057, 0.5713, 0.3301, 0.5127, 0.3301, 0.2197, 0.3057, 0.2783, 0.3057, 0.2783, 0.3301, 0.2197, 0.3301, 0.9238, 0.3057, 0.9824, 0.3057, 0.9824, 0.3301, 0.9238, 0.3301, 0.6309, 0.3057, 0.6895, 0.3057, 0.6895, 0.3301, 0.6309, 0.3301, 0.3369, 0.3057, 0.3955, 0.3057, 0.3955, 0.3301, 0.3369, 0.3301, 0.748, 0.3057, 0.8066, 0.3057, 0.8066, 0.3301, 0.748, 0.3301, 0.4541, 0.3057, 0.5127, 0.3057, 0.5127, 0.3301, 0.4541, 0.3301, 0.1611, 0.3057, 0.2197, 0.3057, 0.2197, 0.3301, 0.1611, 0.3301, 0.8652, 0.3057, 0.9238, 0.3057, 0.9238, 0.3301, 0.8652, 0.3301, 0.5713, 0.3057, 0.6309, 0.3057, 0.6309, 0.3301, 0.5713, 0.3301, 0.04297, 0.3057, 0.1025, 0.3057, 0.1025, 0.3301, 0.04297, 0.3301, 0.2783, 0.3057, 0.3369, 0.3057, 0.3369, 0.3301, 0.2783, 0.3301, 0.1611, 0.3301, 0.2197, 0.3301, 0.2197, 0.3564, 0.1611, 0.3564, 0.5713, 0.3301, 0.6309, 0.3301, 0.6309, 0.3564, 0.5713, 0.3564, 0.04297, 0.3301, 0.1025, 0.3301, 0.1025, 0.3564, 0.04297, 0.3564, 0.1025, 0.3301, 0.1611, 0.3301, 0.1611, 0.3564, 0.1025, 0.3564, 0.5127, 0.3301, 0.5713, 0.3301, 0.5713, 0.3564, 0.5127, 0.3564, 0.9238, 0.3301, 0.9824, 0.3301, 0.9824, 0.3564, 0.9238, 0.3564, 0.4541, 0.3301, 0.5127, 0.3301, 0.5127, 0.3564, 0.4541, 0.3564, 0.8652, 0.3301, 0.9238, 0.3301, 0.9238, 0.3564, 0.8652, 0.3564, 0.3955, 0.3301, 0.4541, 0.3301, 0.4541, 0.3564, 0.3955, 0.3564, 0.8066, 0.3301, 0.8652, 0.3301, 0.8652, 0.3564, 0.8066, 0.3564, 0.3369, 0.3301, 0.3955, 0.3301, 0.3955, 0.3564, 0.3369, 0.3564, 0.748, 0.3301, 0.8066, 0.3301, 0.8066, 0.3564, 0.748, 0.3564, 0.2783, 0.3301, 0.3369, 0.3301, 0.3369, 0.3564, 0.2783, 0.3564, 0.6895, 0.3301, 0.748, 0.3301, 0.748, 0.3564, 0.6895, 0.3564, 0.2197, 0.3301, 0.2783, 0.3301, 0.2783, 0.3564, 0.2197, 0.3564, 0.6309, 0.3564, 0.6895, 0.3564, 0.6895, 0.377, 0.6309, 0.377, 0.2852, 0.9199, 0.2686, 0.8906, 0.2939, 0.8877, 0.3057, 0.9102, 0.1611, 0.3564, 0.2197, 0.3564, 0.2197, 0.377, 0.1611, 0.377, 0.5713, 0.3564, 0.6309, 0.3564, 0.6309, 0.377, 0.5713, 0.377, 0.04297, 0.3564, 0.1025, 0.3564, 0.1025, 0.377, 0.04297, 0.377, 0.1025, 0.3564, 0.1611, 0.3564, 0.1611, 0.377, 0.1025, 0.377, 0.5127, 0.3564, 0.5713, 0.3564, 0.5713, 0.377, 0.5127, 0.377, 0.9238, 0.3564, 0.9824, 0.3564, 0.9824, 0.377, 0.9238, 0.377, 0.4541, 0.3564, 0.5127, 0.3564, 0.5127, 0.377, 0.4541, 0.377, 0.8652, 0.3564, 0.9238, 0.3564, 0.9238, 0.377, 0.8652, 0.377, 0.3955, 0.3564, 0.4541, 0.3564, 0.4541, 0.377, 0.3955, 0.377, 0.8066, 0.3564, 0.8652, 0.3564, 0.8652, 0.377, 0.8066, 0.377, 0.3369, 0.3564, 0.3955, 0.3564, 0.3955, 0.377, 0.3369, 0.377, 0.748, 0.3564, 0.8066, 0.3564, 0.8066, 0.377, 0.748, 0.377, 0.2783, 0.3564, 0.3369, 0.3564, 0.3369, 0.377, 0.2783, 0.377, 0.6895, 0.3564, 0.748, 0.3564, 0.748, 0.377, 0.6895, 0.377, 0.2197, 0.3564, 0.2783, 0.3564, 0.2783, 0.377, 0.2197, 0.377, 0.4443, 0.9102, 0.4209, 0.9268, 0.3926, 0.8945, 0.4004, 0.8877, 0.4355, 0.8076, 0.4648, 0.8301, 0.4443, 0.8398, 0.4209, 0.8232, 0.3145, 0.9424, 0.2852, 0.9199, 0.3057, 0.9102, 0.3291, 0.9268, 0.3965, 0.7949, 0.4355, 0.8076, 0.4209, 0.8232, 0.3916, 0.8145, 0.3535, 0.9551, 0.3145, 0.9424, 0.3291, 0.9268, 0.3584, 0.9355, 0.3535, 0.7949, 0.3965, 0.7949, 0.3916, 0.8145, 0.3584, 0.8145, 0.3965, 0.9551, 0.3535, 0.9551, 0.3584, 0.9355, 0.3916, 0.9355, 0.3145, 0.8076, 0.3535, 0.7949, 0.3584, 0.8145, 0.3291, 0.8232, 0.4355, 0.9424, 0.3965, 0.9551, 0.3916, 0.9355, 0.4209, 0.9268, 0.2852, 0.8301, 0.3145, 0.8076, 0.3291, 0.8232, 0.3057, 0.8398, 0.4648, 0.9199, 0.4355, 0.9424, 0.4209, 0.9268, 0.4443, 0.9102, 0.2686, 0.8594, 0.2852, 0.8301, 0.3057, 0.8398, 0.2939, 0.8623, 0.4814, 0.8594, 0.4814, 0.8906, 0.4561, 0.8877, 0.4561, 0.8623, 0.4814, 0.8906, 0.4648, 0.9199, 0.4443, 0.9102, 0.4561, 0.8877, 0.2686, 0.8906, 0.2686, 0.8594, 0.2939, 0.8623, 0.2939, 0.8877, 0.4648, 0.8301, 0.4814, 0.8594, 0.4561, 0.8623, 0.4443, 0.8398, 0.2354, 0.5859, 0.2637, 0.5654, 0.2734, 0.5762, 0.251, 0.5928, 0.2939, 0.8623, 0.3057, 0.8398, 0.3496, 0.8623, 0.3447, 0.8701, 0.4561, 0.8623, 0.4561, 0.8877, 0.4053, 0.8799, 0.4053, 0.8701, 0.4561, 0.8877, 0.4443, 0.9102, 0.4004, 0.8877, 0.4053, 0.8799, 0.2939, 0.8877, 0.2939, 0.8623, 0.3447, 0.8701, 0.3447, 0.8799, 0.4443, 0.8398, 0.4561, 0.8623, 0.4053, 0.8701, 0.4004, 0.8623, 0.3057, 0.9102, 0.2939, 0.8877, 0.3447, 0.8799, 0.3496, 0.8877, 0.4209, 0.8232, 0.4443, 0.8398, 0.4004, 0.8623, 0.3926, 0.8555, 0.3291, 0.9268, 0.3057, 0.9102, 0.3496, 0.8877, 0.3584, 0.8945, 0.3916, 0.8145, 0.4209, 0.8232, 0.3926, 0.8555, 0.3809, 0.8525, 0.3584, 0.9355, 0.3291, 0.9268, 0.3584, 0.8945, 0.3691, 0.8975, 0.3584, 0.8145, 0.3916, 0.8145, 0.3809, 0.8525, 0.3691, 0.8525, 0.3916, 0.9355, 0.3584, 0.9355, 0.3691, 0.8975, 0.3809, 0.8975, 0.3291, 0.8232, 0.3584, 0.8145, 0.3691, 0.8525, 0.3584, 0.8555, 0.4209, 0.9268, 0.3916, 0.9355, 0.3809, 0.8975, 0.3926, 0.8945, 0.3057, 0.8398, 0.3291, 0.8232, 0.3584, 0.8555, 0.3496, 0.8623, 0.3379, 0.6904, 0.3047, 0.6914, 0.3086, 0.6738, 0.333, 0.6738, 0.4199, 0.6426, 0.4062, 0.6699, 0.3906, 0.6631, 0.4023, 0.6406, 0.2197, 0.6133, 0.2354, 0.5859, 0.251, 0.5928, 0.2373, 0.6162, 0.4189, 0.6133, 0.4199, 0.6426, 0.4023, 0.6406, 0.4023, 0.6162, 0.2197, 0.6436, 0.2197, 0.6133, 0.2373, 0.6162, 0.2373, 0.6406, 0.4043, 0.5859, 0.4189, 0.6133, 0.4023, 0.6162, 0.3896, 0.5938, 0.2627, 0.6943, 0.2344, 0.6719, 0.249, 0.6641, 0.2725, 0.6826, 0.2344, 0.6719, 0.2197, 0.6436, 0.2373, 0.6406, 0.249, 0.6641, 0.376, 0.5654, 0.4043, 0.5859, 0.3896, 0.5938, 0.3662, 0.5762, 0.3018, 0.7051, 0.2627, 0.6943, 0.2725, 0.6826, 0.3047, 0.6914, 0.3398, 0.5537, 0.376, 0.5654, 0.3662, 0.5762, 0.3369, 0.5674, 0.3428, 0.7041, 0.3018, 0.7051, 0.3047, 0.6914, 0.3379, 0.6904, 0.2998, 0.5537, 0.3398, 0.5537, 0.3369, 0.5674, 0.3037, 0.5664, 0.3789, 0.6914, 0.3428, 0.7041, 0.3379, 0.6904, 0.3682, 0.6807, 0.2637, 0.5654, 0.2998, 0.5537, 0.3037, 0.5664, 0.2734, 0.5762, 0.4062, 0.6699, 0.3789, 0.6914, 0.3682, 0.6807, 0.3906, 0.6631, 0.3711, 0.6025, 0.3799, 0.6191, 0.3223, 0.6279, 0.3223, 0.6279, 0.3037, 0.5664, 0.3369, 0.5674, 0.332, 0.583, 0.3086, 0.583, 0.3682, 0.6807, 0.3379, 0.6904, 0.333, 0.6738, 0.3555, 0.667, 0.2734, 0.5762, 0.3037, 0.5664, 0.3086, 0.583, 0.2861, 0.5898, 0.3906, 0.6631, 0.3682, 0.6807, 0.3555, 0.667, 0.3711, 0.6533, 0.251, 0.5928, 0.2734, 0.5762, 0.2861, 0.5898, 0.2695, 0.6025, 0.4023, 0.6406, 0.3906, 0.6631, 0.3711, 0.6533, 0.3809, 0.6367, 0.2373, 0.6162, 0.251, 0.5928, 0.2695, 0.6025, 0.2598, 0.6191, 0.4023, 0.6162, 0.4023, 0.6406, 0.3809, 0.6367, 0.3799, 0.6191, 0.2373, 0.6406, 0.2373, 0.6162, 0.2598, 0.6191, 0.2598, 0.6377, 0.3896, 0.5938, 0.4023, 0.6162, 0.3799, 0.6191, 0.3711, 0.6025, 0.2725, 0.6826, 0.249, 0.6641, 0.2695, 0.6533, 0.2871, 0.666, 0.249, 0.6641, 0.2373, 0.6406, 0.2598, 0.6377, 0.2695, 0.6533, 0.3662, 0.5762, 0.3896, 0.5938, 0.3711, 0.6025, 0.3545, 0.5898, 0.3047, 0.6914, 0.2725, 0.6826, 0.2871, 0.666, 0.3086, 0.6738, 0.3369, 0.5674, 0.3662, 0.5762, 0.3545, 0.5898, 0.332, 0.583, 0.2871, 0.666, 0.2695, 0.6533, 0.3184, 0.6289, 0.3184, 0.6299, 0.2695, 0.6533, 0.2598, 0.6377, 0.3184, 0.6289, 0.3184, 0.6289, 0.3545, 0.5898, 0.3711, 0.6025, 0.3223, 0.6279, 0.3213, 0.627, 0.3086, 0.6738, 0.2871, 0.666, 0.3184, 0.6299, 0.3193, 0.6299, 0.332, 0.583, 0.3545, 0.5898, 0.3213, 0.627, 0.3213, 0.627, 0.333, 0.6738, 0.3086, 0.6738, 0.3193, 0.6299, 0.3203, 0.6299, 0.3086, 0.583, 0.332, 0.583, 0.3213, 0.627, 0.3203, 0.627, 0.3555, 0.667, 0.333, 0.6738, 0.3203, 0.6299, 0.3213, 0.6299, 0.2861, 0.5898, 0.3086, 0.583, 0.3203, 0.627, 0.3193, 0.627, 0.3711, 0.6533, 0.3555, 0.667, 0.3213, 0.6299, 0.3223, 0.6299, 0.2695, 0.6025, 0.2861, 0.5898, 0.3193, 0.627, 0.3184, 0.6279, 0.3809, 0.6367, 0.3711, 0.6533, 0.3223, 0.6299, 0.3223, 0.6289, 0.2598, 0.6191, 0.2695, 0.6025, 0.3184, 0.6279, 0.3184, 0.6279, 0.3799, 0.6191, 0.3809, 0.6367, 0.3223, 0.6289, 0.3223, 0.6279, 0.2598, 0.6377, 0.2598, 0.6191, 0.3184, 0.6279, 0.3184, 0.6289, 0.1611, 0.2656, 0.1611, 0.2949, 0.1025, 0.2949, 0.1025, 0.2656, 0.2197, 0.2656, 0.2197, 0.2949, 0.1611, 0.2949, 0.1611, 0.2656, 0.2783, 0.2656, 0.2783, 0.2949, 0.2197, 0.2949, 0.2197, 0.2656, 0.3369, 0.2656, 0.3369, 0.2949, 0.2783, 0.2949, 0.2783, 0.2656, 0.3955, 0.2656, 0.3955, 0.2949, 0.3369, 0.2949, 0.3369, 0.2656, 0.4541, 0.2656, 0.4541, 0.2949, 0.3955, 0.2949, 0.3955, 0.2656, 0.6895, 0.2656, 0.6895, 0.2949, 0.6309, 0.2949, 0.6309, 0.2656, 0.748, 0.2656, 0.748, 0.2949, 0.6895, 0.2949, 0.6895, 0.2656, 0.8066, 0.2656, 0.8066, 0.2949, 0.748, 0.2949, 0.748, 0.2656, 0.8652, 0.2656, 0.8652, 0.2949, 0.8066, 0.2949, 0.8066, 0.2656, 0.9238, 0.2656, 0.9238, 0.2949, 0.8652, 0.2949, 0.8652, 0.2656, 0.9824, 0.2656, 0.9824, 0.2949, 0.9238, 0.2949, 0.9238, 0.2656, 0.1025, 0.2656, 0.1025, 0.2949, 0.04297, 0.2949, 0.04297, 0.2656, 0.1025, 0.2246, 0.1025, 0.2656, 0.04297, 0.2656, 0.04297, 0.2246, 0.9824, 0.2246, 0.9824, 0.2656, 0.9238, 0.2656, 0.9238, 0.2246, 0.9238, 0.2246, 0.9238, 0.2656, 0.8652, 0.2656, 0.8652, 0.2246, 0.8652, 0.2246, 0.8652, 0.2656, 0.8066, 0.2656, 0.8066, 0.2246, 0.8066, 0.2246, 0.8066, 0.2656, 0.748, 0.2656, 0.748, 0.2246, 0.748, 0.2246, 0.748, 0.2656, 0.6895, 0.2656, 0.6895, 0.2246, 0.6895, 0.2246, 0.6895, 0.2656, 0.6309, 0.2656, 0.6309, 0.2246, 0.4541, 0.2246, 0.4541, 0.2656, 0.3955, 0.2656, 0.3955, 0.2246, 0.3955, 0.2246, 0.3955, 0.2656, 0.3369, 0.2656, 0.3369, 0.2246, 0.3369, 0.2246, 0.3369, 0.2656, 0.2783, 0.2656, 0.2783, 0.2246, 0.2783, 0.2246, 0.2783, 0.2656, 0.2197, 0.2656, 0.2197, 0.2246, 0.2197, 0.2246, 0.2197, 0.2656, 0.1611, 0.2656, 0.1611, 0.2246, 0.1611, 0.2246, 0.1611, 0.2656, 0.1025, 0.2656, 0.1025, 0.2246, 0.1611, 0.1855, 0.1611, 0.2246, 0.1025, 0.2246, 0.1025, 0.1855, 0.2197, 0.1855, 0.2197, 0.2246, 0.1611, 0.2246, 0.1611, 0.1855, 0.2783, 0.1855, 0.2783, 0.2246, 0.2197, 0.2246, 0.2197, 0.1855, 0.3369, 0.1855, 0.3369, 0.2246, 0.2783, 0.2246, 0.2783, 0.1855, 0.3955, 0.1855, 0.3955, 0.2246, 0.3369, 0.2246, 0.3369, 0.1855, 0.4541, 0.1855, 0.4541, 0.2246, 0.3955, 0.2246, 0.3955, 0.1855, 0.6895, 0.1855, 0.6895, 0.2246, 0.6309, 0.2246, 0.6309, 0.1855, 0.748, 0.1855, 0.748, 0.2246, 0.6895, 0.2246, 0.6895, 0.1855, 0.8066, 0.1855, 0.8066, 0.2246, 0.748, 0.2246, 0.748, 0.1855, 0.8652, 0.1855, 0.8652, 0.2246, 0.8066, 0.2246, 0.8066, 0.1855, 0.9238, 0.1855, 0.9238, 0.2246, 0.8652, 0.2246, 0.8652, 0.1855, 0.9824, 0.1855, 0.9824, 0.2246, 0.9238, 0.2246, 0.9238, 0.1855, 0.1025, 0.1855, 0.1025, 0.2246, 0.04297, 0.2246, 0.04297, 0.1855, 0.1025, 0.1074, 0.1025, 0.1855, 0.04297, 0.1855, 0.04297, 0.1074, 0.9824, 0.1074, 0.9824, 0.1855, 0.9238, 0.1855, 0.9238, 0.1074, 0.9238, 0.1074, 0.9238, 0.1855, 0.8652, 0.1855, 0.8652, 0.1074, 0.8652, 0.1074, 0.8652, 0.1855, 0.8066, 0.1855, 0.8066, 0.1074, 0.8066, 0.1074, 0.8066, 0.1855, 0.748, 0.1855, 0.748, 0.1074, 0.748, 0.1074, 0.748, 0.1855, 0.6895, 0.1855, 0.6895, 0.1074, 0.6895, 0.1074, 0.6895, 0.1855, 0.6309, 0.1855, 0.6309, 0.1074, 0.4541, 0.1074, 0.4541, 0.1855, 0.3955, 0.1855, 0.3955, 0.1074, 0.3955, 0.1074, 0.3955, 0.1855, 0.3369, 0.1855, 0.3369, 0.1074, 0.3369, 0.1074, 0.3369, 0.1855, 0.2783, 0.1855, 0.2783, 0.1074, 0.2783, 0.1074, 0.2783, 0.1855, 0.2197, 0.1855, 0.2197, 0.1074, 0.2197, 0.1074, 0.2197, 0.1855, 0.1611, 0.1855, 0.1611, 0.1074, 0.1611, 0.1074, 0.1611, 0.1855, 0.1025, 0.1855, 0.1025, 0.1074, 0.5127, 0.2246, 0.5127, 0.1855, 0.5713, 0.1855, 0.5713, 0.2246, 0.5127, 0.2246, 0.4541, 0.2246, 0.4541, 0.1855, 0.5127, 0.1855, 0.5713, 0.1855, 0.5127, 0.1855, 0.5127, 0.1074, 0.5713, 0.1074, 0.4541, 0.1074, 0.5127, 0.1074, 0.5127, 0.1855, 0.4541, 0.1855, 0.6309, 0.1855, 0.5713, 0.1855, 0.5713, 0.1074, 0.6309, 0.1074, 0.5713, 0.2246, 0.5713, 0.1855, 0.6309, 0.1855, 0.6309, 0.2246, 0.5127, 0.2949, 0.5127, 0.2656, 0.5713, 0.2656, 0.5713, 0.2949, 0.5127, 0.2949, 0.4541, 0.2949, 0.4541, 0.2656, 0.5127, 0.2656, 0.5713, 0.2949, 0.5713, 0.2656, 0.6309, 0.2656, 0.6309, 0.2949, 0.5127, 0.2656, 0.5127, 0.2246, 0.5713, 0.2246, 0.5713, 0.2656, 0.5127, 0.2656, 0.4541, 0.2656, 0.4541, 0.2246, 0.5127, 0.2246, 0.5713, 0.2656, 0.5713, 0.2246, 0.6309, 0.2246, 0.6309, 0.2656, 0.3184, 0.6299, 0.3184, 0.6289, 0.3203, 0.6289, 0.3184, 0.6289, 0.3184, 0.6289, 0.3203, 0.6289, 0.3184, 0.6289, 0.3184, 0.6279, 0.3203, 0.6289, 0.3184, 0.6279, 0.3184, 0.6279, 0.3203, 0.6289, 0.3184, 0.6279, 0.3193, 0.627, 0.3203, 0.6289, 0.3193, 0.627, 0.3203, 0.627, 0.3203, 0.6289, 0.3203, 0.627, 0.3213, 0.627, 0.3203, 0.6289, 0.3213, 0.627, 0.3213, 0.627, 0.3203, 0.6289, 0.3213, 0.627, 0.3223, 0.6279, 0.3203, 0.6289, 0.3223, 0.6279, 0.3223, 0.6279, 0.3203, 0.6289, 0.3223, 0.6279, 0.3223, 0.6289, 0.3203, 0.6289, 0.3223, 0.6289, 0.3223, 0.6299, 0.3203, 0.6289, 0.3223, 0.6299, 0.3213, 0.6299, 0.3203, 0.6289, 0.3213, 0.6299, 0.3203, 0.6299, 0.3203, 0.6289, 0.3203, 0.6299, 0.3193, 0.6299, 0.3203, 0.6289, 0.3193, 0.6299, 0.3184, 0.6299, 0.3203, 0.6289])
me_cylinder_038.materials.append(mat_texture_dome_16side_horned_base)
me_cylinder_038.use_remesh_fix_poles = True
me_cylinder_038.use_remesh_preserve_attributes = False
me_cylinder_038.use_mirror_vertex_groups = False
me_cylinder_038.update()

# ---- objects
ob_light = bpy.data.objects.new('Light', light_light)
ob_camera = bpy.data.objects.new('Camera', cam_camera)
ob_dome_16side_horned_base = bpy.data.objects.new('Dome_16side_Horned_Base', me_cylinder_038)

# ---- transforms, parenting, visibility, modifiers, constraints
ob_light.location = (4.076, 1.005, 5.904)
ob_light.rotation_euler = (0.6503, 0.05522, 1.866)
ob_light.lock_rotations_4d = False
ob_light.empty_display_type = 'ARROWS'
ob_light.color = (0.0, 0.0, 0.0, 0.0)
ob_light.lineart.crease_threshold = 0.0
ob_camera.location = (7.359, -6.926, 4.958)
ob_camera.rotation_euler = (1.109, 0.0, 0.8149)
ob_camera.lock_rotations_4d = False
ob_camera.empty_display_type = 'ARROWS'
ob_camera.color = (0.0, 0.0, 0.0, 0.0)
ob_camera.display_type = 'WIRE'
ob_camera.lineart.crease_threshold = 0.0
ob_dome_16side_horned_base.location = (0.0, 0.0, 0.0)
ob_dome_16side_horned_base.lineart.crease_threshold = 0.0

# ---- collection membership
col_collection.objects.link(ob_light)
col_collection.objects.link(ob_camera)
col_collection.objects.link(ob_dome_16side_horned_base)

# ---- scene / render settings (as saved in the file)
scene.camera = ob_camera
scene.frame_start = 1; scene.frame_end = 250; scene.frame_set(1)
scene.render.engine = 'BLENDER_EEVEE_NEXT'
scene.cycles.use_denoising = False
scene.cycles.samples = 128
scene.cycles.sampling_pattern = 'TABULATED_SOBOL'
scene.cycles.use_adaptive_sampling = False
scene.cycles.use_light_tree = False
scene.view_settings.view_transform = 'Filmic'
bpy.context.view_layer.update()
